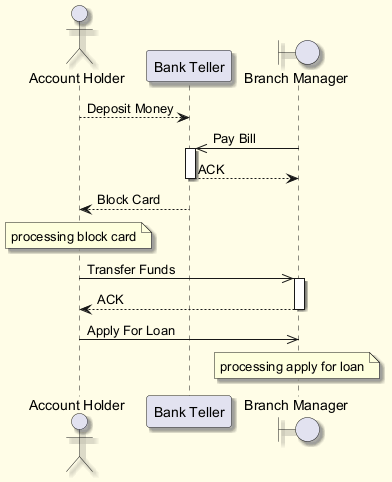

The diagram above was rendered by PlantUML. Its source (embedded in the PNG):
@startuml
skinparam backgroundColor #FFFDE7
skinparam classBackgroundColor #FFF9C4
skinparam classBorderColor #F57F17
skinparam shadowing true
actor "Account Holder" as AH
participant "Bank Teller" as BT
boundary "Branch Manager" as BM
AH --> BT : Deposit Money
BM ->> BT : Pay Bill
activate BT
BT --> BM : ACK
deactivate BT
BT --> AH : Block Card
note over AH : processing block card
AH ->> BM : Transfer Funds
activate BM
BM --> AH : ACK
deactivate BM
AH ->> BM : Apply For Loan
note over BM : processing apply for loan
@enduml